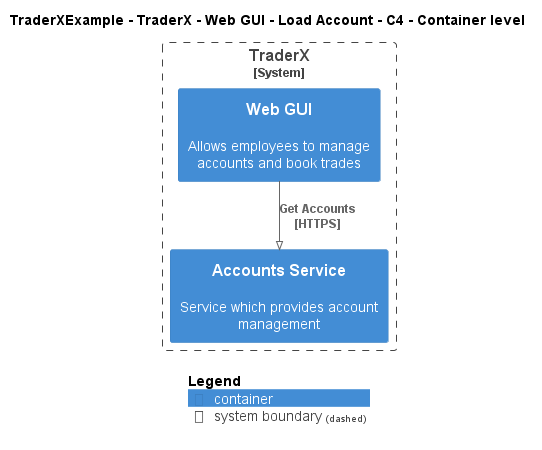

The diagram above was rendered by PlantUML. Its source (embedded in the PNG):
@startuml
!pragma layout smetana
!include ..\..\..\..\..\..\..\.c4s\C4_Container.puml

AddElementTag("c4interflow:lifecycle:new", $bgColor=green, $fontColor=#ffffff, $borderColor=green, $shadowing="False")
AddElementTag("c4interflow:lifecycle:changed", $bgColor=orange, $fontColor=#ffffff, $borderColor=orange, $shadowing="False")
AddElementTag("c4interflow:lifecycle:removed", $bgColor=red, $fontColor=#ffffff, $borderColor=red, $shadowing="False")

AddRelTag("c4interflow:lifecycle:new", $textColor=green, $lineColor=green)
AddRelTag("c4interflow:lifecycle:changed", $textColor=orange, $lineColor=orange)
AddRelTag("c4interflow:lifecycle:removed", $textColor=red, $lineColor=red)

SHOW_PERSON_PORTRAIT()
LAYOUT_TOP_DOWN()

skinparam linetype polyline

title TraderXExample - TraderX - Web GUI - Load Account - C4 - Container level


System_Boundary(TraderXExample.SoftwareSystems.TraderX, "TraderX") {
    Container(TraderXExample.SoftwareSystems.TraderX.Containers.WebGUI, "Web GUI", "", "Allows employees to manage accounts and book trades")
    Container(TraderXExample.SoftwareSystems.TraderX.Containers.AccountsService, "Accounts Service", "", "Service which provides account management")
}

Rel(TraderXExample.SoftwareSystems.TraderX.Containers.WebGUI, TraderXExample.SoftwareSystems.TraderX.Containers.AccountsService, "Get Accounts\n[HTTPS]", $tags='protocol:https')


SHOW_LEGEND()
@enduml